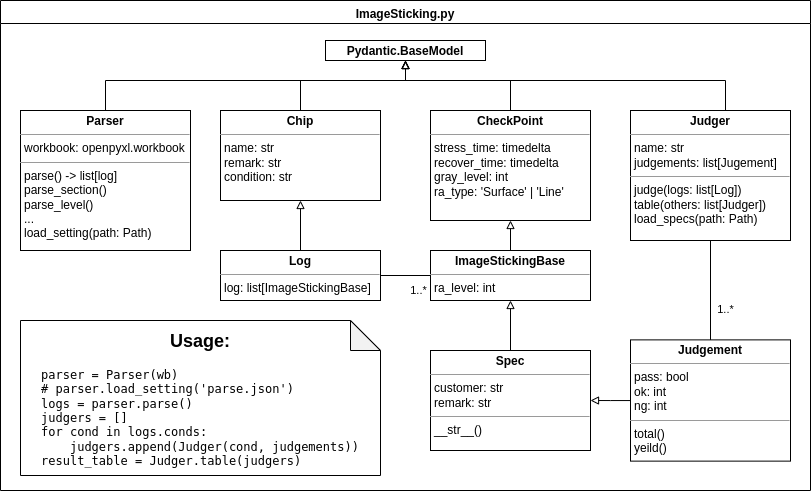

The diagram above was exported from draw.io. Its source (the exported page's mxGraphModel, read from the mxfile embedded in the PNG):
<mxGraphModel dx="1774" dy="590" grid="1" gridSize="10" guides="1" tooltips="1" connect="1" arrows="1" fold="1" page="1" pageScale="1" pageWidth="827" pageHeight="1169" math="0" shadow="0">
  <root>
    <mxCell id="WIyWlLk6GJQsqaUBKTNV-0" />
    <mxCell id="WIyWlLk6GJQsqaUBKTNV-1" parent="WIyWlLk6GJQsqaUBKTNV-0" />
    <mxCell id="e5uiYPexGjYKwQKWK-Sv-20" value="ImageSticking.py" style="swimlane;labelBackgroundColor=none;fontColor=default;verticalAlign=top;" parent="WIyWlLk6GJQsqaUBKTNV-1" vertex="1">
      <mxGeometry x="-170" y="90" width="810" height="490" as="geometry">
        <mxRectangle x="-100" y="10" width="100" height="30" as="alternateBounds" />
      </mxGeometry>
    </mxCell>
    <mxCell id="Mjbbag7THG1sdZ2Zl6MH-27" value="&lt;p style=&quot;margin:0px;margin-top:4px;text-align:center;&quot;&gt;&lt;b&gt;Pydantic.BaseModel&lt;/b&gt;&lt;/p&gt;" style="verticalAlign=top;align=left;overflow=fill;fontSize=12;fontFamily=Helvetica;html=1;" vertex="1" parent="e5uiYPexGjYKwQKWK-Sv-20">
      <mxGeometry x="325" y="40" width="160" height="20" as="geometry" />
    </mxCell>
    <mxCell id="Mjbbag7THG1sdZ2Zl6MH-31" style="edgeStyle=orthogonalEdgeStyle;rounded=0;orthogonalLoop=1;jettySize=auto;html=1;endArrow=block;endFill=0;" edge="1" parent="WIyWlLk6GJQsqaUBKTNV-1" source="Mjbbag7THG1sdZ2Zl6MH-12" target="Mjbbag7THG1sdZ2Zl6MH-27">
      <mxGeometry relative="1" as="geometry">
        <Array as="points">
          <mxPoint x="-65" y="170" />
          <mxPoint x="235" y="170" />
        </Array>
      </mxGeometry>
    </mxCell>
    <mxCell id="Mjbbag7THG1sdZ2Zl6MH-12" value="&lt;p style=&quot;margin:0px;margin-top:4px;text-align:center;&quot;&gt;&lt;b&gt;Parser&lt;/b&gt;&lt;/p&gt;&lt;hr size=&quot;1&quot;&gt;&lt;p style=&quot;margin:0px;margin-left:4px;&quot;&gt;workbook: openpyxl.workbook&lt;/p&gt;&lt;hr size=&quot;1&quot;&gt;&lt;p style=&quot;margin:0px;margin-left:4px;&quot;&gt;parse() -&amp;gt; list[log]&lt;/p&gt;&lt;p style=&quot;margin:0px;margin-left:4px;&quot;&gt;parse_section()&lt;/p&gt;&lt;p style=&quot;margin:0px;margin-left:4px;&quot;&gt;parse_level()&lt;/p&gt;&lt;p style=&quot;margin:0px;margin-left:4px;&quot;&gt;...&lt;/p&gt;&lt;p style=&quot;margin:0px;margin-left:4px;&quot;&gt;load_setting(path: Path)&lt;/p&gt;" style="verticalAlign=top;align=left;overflow=fill;fontSize=12;fontFamily=Helvetica;html=1;labelBackgroundColor=none;fontColor=default;" vertex="1" parent="WIyWlLk6GJQsqaUBKTNV-1">
      <mxGeometry x="-150" y="200" width="170" height="140" as="geometry" />
    </mxCell>
    <mxCell id="Mjbbag7THG1sdZ2Zl6MH-13" value="&lt;p style=&quot;margin:0px;margin-top:4px;text-align:center;&quot;&gt;&lt;b&gt;ImageStickingBase&lt;/b&gt;&lt;/p&gt;&lt;hr size=&quot;1&quot;&gt;&lt;p style=&quot;margin:0px;margin-left:4px;&quot;&gt;&lt;/p&gt;&lt;p style=&quot;margin:0px;margin-left:4px;&quot;&gt;ra_level: int&lt;/p&gt;" style="verticalAlign=top;align=left;overflow=fill;fontSize=12;fontFamily=Helvetica;html=1;" vertex="1" parent="WIyWlLk6GJQsqaUBKTNV-1">
      <mxGeometry x="260" y="340" width="160" height="50" as="geometry" />
    </mxCell>
    <mxCell id="Mjbbag7THG1sdZ2Zl6MH-14" value="&lt;p style=&quot;margin:0px;margin-top:4px;text-align:center;&quot;&gt;&lt;b&gt;CheckPoint&lt;/b&gt;&lt;/p&gt;&lt;hr size=&quot;1&quot;&gt;&lt;p style=&quot;margin:0px;margin-left:4px;&quot;&gt;stress_time: timedelta&lt;/p&gt;&lt;p style=&quot;margin:0px;margin-left:4px;&quot;&gt;recover_time: timedelta&lt;/p&gt;&lt;p style=&quot;margin:0px;margin-left:4px;&quot;&gt;gray_level: int&lt;/p&gt;&lt;p style=&quot;margin:0px;margin-left:4px;&quot;&gt;ra_type: 'Surface' | 'Line'&lt;/p&gt;" style="verticalAlign=top;align=left;overflow=fill;fontSize=12;fontFamily=Helvetica;html=1;" vertex="1" parent="WIyWlLk6GJQsqaUBKTNV-1">
      <mxGeometry x="260" y="200" width="160" height="110" as="geometry" />
    </mxCell>
    <mxCell id="Mjbbag7THG1sdZ2Zl6MH-15" value="" style="edgeStyle=orthogonalEdgeStyle;rounded=0;orthogonalLoop=1;jettySize=auto;html=1;endArrow=block;endFill=0;" edge="1" parent="WIyWlLk6GJQsqaUBKTNV-1" source="Mjbbag7THG1sdZ2Zl6MH-13" target="Mjbbag7THG1sdZ2Zl6MH-14">
      <mxGeometry relative="1" as="geometry" />
    </mxCell>
    <mxCell id="Mjbbag7THG1sdZ2Zl6MH-16" style="edgeStyle=orthogonalEdgeStyle;rounded=0;orthogonalLoop=1;jettySize=auto;html=1;endArrow=block;endFill=0;" edge="1" parent="WIyWlLk6GJQsqaUBKTNV-1" source="Mjbbag7THG1sdZ2Zl6MH-17" target="Mjbbag7THG1sdZ2Zl6MH-26">
      <mxGeometry relative="1" as="geometry" />
    </mxCell>
    <mxCell id="Mjbbag7THG1sdZ2Zl6MH-17" value="&lt;p style=&quot;margin:0px;margin-top:4px;text-align:center;&quot;&gt;&lt;b&gt;Log&lt;/b&gt;&lt;/p&gt;&lt;hr size=&quot;1&quot;&gt;&lt;p style=&quot;margin:0px;margin-left:4px;&quot;&gt;&lt;span style=&quot;background-color: initial;&quot;&gt;log: list[ImageStickingBase]&lt;/span&gt;&lt;/p&gt;&lt;p style=&quot;margin:0px;margin-left:4px;&quot;&gt;&lt;span style=&quot;background-color: initial;&quot;&gt;&lt;br&gt;&lt;/span&gt;&lt;/p&gt;" style="verticalAlign=top;align=left;overflow=fill;fontSize=12;fontFamily=Helvetica;html=1;" vertex="1" parent="WIyWlLk6GJQsqaUBKTNV-1">
      <mxGeometry x="50" y="340" width="160" height="50" as="geometry" />
    </mxCell>
    <mxCell id="Mjbbag7THG1sdZ2Zl6MH-18" style="edgeStyle=orthogonalEdgeStyle;rounded=0;orthogonalLoop=1;jettySize=auto;html=1;endArrow=block;endFill=0;" edge="1" parent="WIyWlLk6GJQsqaUBKTNV-1" source="Mjbbag7THG1sdZ2Zl6MH-19" target="Mjbbag7THG1sdZ2Zl6MH-13">
      <mxGeometry relative="1" as="geometry" />
    </mxCell>
    <mxCell id="Mjbbag7THG1sdZ2Zl6MH-19" value="&lt;p style=&quot;margin:0px;margin-top:4px;text-align:center;&quot;&gt;&lt;b&gt;Spec&lt;/b&gt;&lt;/p&gt;&lt;hr size=&quot;1&quot;&gt;&lt;p style=&quot;margin:0px;margin-left:4px;&quot;&gt;customer: str&lt;/p&gt;&lt;p style=&quot;margin:0px;margin-left:4px;&quot;&gt;remark: str&lt;/p&gt;&lt;hr size=&quot;1&quot;&gt;&lt;p style=&quot;margin:0px;margin-left:4px;&quot;&gt;__str__()&lt;/p&gt;" style="verticalAlign=top;align=left;overflow=fill;fontSize=12;fontFamily=Helvetica;html=1;labelBackgroundColor=none;fontColor=default;" vertex="1" parent="WIyWlLk6GJQsqaUBKTNV-1">
      <mxGeometry x="260" y="440" width="160" height="100" as="geometry" />
    </mxCell>
    <mxCell id="Mjbbag7THG1sdZ2Zl6MH-20" style="edgeStyle=orthogonalEdgeStyle;rounded=0;orthogonalLoop=1;jettySize=auto;html=1;fontColor=default;endArrow=block;endFill=0;strokeColor=default;" edge="1" parent="WIyWlLk6GJQsqaUBKTNV-1" source="Mjbbag7THG1sdZ2Zl6MH-22" target="Mjbbag7THG1sdZ2Zl6MH-19">
      <mxGeometry relative="1" as="geometry" />
    </mxCell>
    <mxCell id="Mjbbag7THG1sdZ2Zl6MH-21" value="&lt;p style=&quot;margin:0px;margin-top:4px;text-align:center;&quot;&gt;&lt;b&gt;Judger&lt;/b&gt;&lt;/p&gt;&lt;hr size=&quot;1&quot;&gt;&lt;p style=&quot;margin:0px;margin-left:4px;&quot;&gt;name: str&lt;/p&gt;&lt;p style=&quot;margin:0px;margin-left:4px;&quot;&gt;judgements: list[Jugement]&lt;/p&gt;&lt;hr size=&quot;1&quot;&gt;&lt;p style=&quot;margin:0px;margin-left:4px;&quot;&gt;judge(logs: list[Log])&lt;/p&gt;&lt;p style=&quot;margin:0px;margin-left:4px;&quot;&gt;table(others: list[Judger])&lt;/p&gt;&lt;p style=&quot;margin:0px;margin-left:4px;&quot;&gt;load_specs(path: Path)&lt;/p&gt;" style="verticalAlign=top;align=left;overflow=fill;fontSize=12;fontFamily=Helvetica;html=1;labelBackgroundColor=none;fontColor=default;" vertex="1" parent="WIyWlLk6GJQsqaUBKTNV-1">
      <mxGeometry x="460" y="200" width="160" height="130" as="geometry" />
    </mxCell>
    <mxCell id="Mjbbag7THG1sdZ2Zl6MH-22" value="&lt;p style=&quot;margin:0px;margin-top:4px;text-align:center;&quot;&gt;&lt;b&gt;Judgement&lt;/b&gt;&lt;/p&gt;&lt;hr size=&quot;1&quot;&gt;&lt;p style=&quot;margin:0px;margin-left:4px;&quot;&gt;&lt;span style=&quot;background-color: initial;&quot;&gt;pass: bool&lt;/span&gt;&lt;/p&gt;&lt;p style=&quot;margin:0px;margin-left:4px;&quot;&gt;&lt;span style=&quot;background-color: initial;&quot;&gt;ok: int&lt;/span&gt;&lt;/p&gt;&lt;p style=&quot;margin:0px;margin-left:4px;&quot;&gt;&lt;span style=&quot;background-color: initial;&quot;&gt;ng: int&lt;/span&gt;&lt;/p&gt;&lt;hr size=&quot;1&quot;&gt;&lt;p style=&quot;margin: 0px 0px 0px 4px;&quot;&gt;total()&lt;/p&gt;&lt;p style=&quot;margin: 0px 0px 0px 4px;&quot;&gt;yeild()&lt;/p&gt;&lt;div&gt;&lt;span style=&quot;background-color: initial;&quot;&gt;&lt;br&gt;&lt;/span&gt;&lt;/div&gt;" style="verticalAlign=top;align=left;overflow=fill;fontSize=12;fontFamily=Helvetica;html=1;labelBackgroundColor=none;fontColor=default;" vertex="1" parent="WIyWlLk6GJQsqaUBKTNV-1">
      <mxGeometry x="460" y="429.38" width="160" height="121.25" as="geometry" />
    </mxCell>
    <mxCell id="Mjbbag7THG1sdZ2Zl6MH-23" value="1..*" style="edgeStyle=orthogonalEdgeStyle;rounded=0;orthogonalLoop=1;jettySize=auto;html=1;fontColor=default;endArrow=none;endFill=0;strokeColor=default;exitX=0.5;exitY=0;exitDx=0;exitDy=0;" edge="1" parent="WIyWlLk6GJQsqaUBKTNV-1" source="Mjbbag7THG1sdZ2Zl6MH-22" target="Mjbbag7THG1sdZ2Zl6MH-21">
      <mxGeometry x="-0.3913" y="-15" relative="1" as="geometry">
        <mxPoint x="780" y="310.0000000000002" as="sourcePoint" />
        <mxPoint x="670" y="230.00000000000023" as="targetPoint" />
        <Array as="points">
          <mxPoint x="545" y="330" />
          <mxPoint x="545" y="330" />
        </Array>
        <mxPoint as="offset" />
      </mxGeometry>
    </mxCell>
    <mxCell id="Mjbbag7THG1sdZ2Zl6MH-24" value="1..*" style="edgeStyle=orthogonalEdgeStyle;rounded=0;orthogonalLoop=1;jettySize=auto;html=1;fontColor=default;endArrow=none;endFill=0;strokeColor=default;" edge="1" parent="WIyWlLk6GJQsqaUBKTNV-1" source="Mjbbag7THG1sdZ2Zl6MH-13" target="Mjbbag7THG1sdZ2Zl6MH-17">
      <mxGeometry x="-0.5" y="15" relative="1" as="geometry">
        <mxPoint x="310" y="280" as="sourcePoint" />
        <mxPoint x="105" y="260" as="targetPoint" />
        <Array as="points">
          <mxPoint x="130" y="370" />
        </Array>
        <mxPoint as="offset" />
      </mxGeometry>
    </mxCell>
    <mxCell id="Mjbbag7THG1sdZ2Zl6MH-25" value="&lt;h2&gt;Usage:&lt;/h2&gt;&lt;pre style=&quot;text-align: left;&quot;&gt;parser = Parser(wb)&lt;br&gt;# parser.load_setting('parse.json')&lt;br&gt;logs = parser.parse()&lt;br&gt;judgers = []&lt;br&gt;for cond in logs.conds:&lt;br&gt;&amp;nbsp; &amp;nbsp; judgers.append(Judger(cond, judgements))&lt;br&gt;result_table = Judger.table(judgers)&lt;/pre&gt;" style="shape=note;whiteSpace=wrap;html=1;backgroundOutline=1;darkOpacity=0.05;" vertex="1" parent="WIyWlLk6GJQsqaUBKTNV-1">
      <mxGeometry x="-150" y="410" width="360" height="155" as="geometry" />
    </mxCell>
    <mxCell id="Mjbbag7THG1sdZ2Zl6MH-26" value="&lt;p style=&quot;margin:0px;margin-top:4px;text-align:center;&quot;&gt;&lt;b&gt;Chip&lt;/b&gt;&lt;/p&gt;&lt;hr size=&quot;1&quot;&gt;&lt;p style=&quot;margin:0px;margin-left:4px;&quot;&gt;name: str&lt;/p&gt;&lt;p style=&quot;margin:0px;margin-left:4px;&quot;&gt;remark: str&lt;/p&gt;&lt;p style=&quot;margin:0px;margin-left:4px;&quot;&gt;condition: str&lt;/p&gt;" style="verticalAlign=top;align=left;overflow=fill;fontSize=12;fontFamily=Helvetica;html=1;" vertex="1" parent="WIyWlLk6GJQsqaUBKTNV-1">
      <mxGeometry x="50" y="200" width="160" height="90" as="geometry" />
    </mxCell>
    <mxCell id="Mjbbag7THG1sdZ2Zl6MH-28" value="" style="edgeStyle=orthogonalEdgeStyle;rounded=0;orthogonalLoop=1;jettySize=auto;html=1;endArrow=block;endFill=0;" edge="1" parent="WIyWlLk6GJQsqaUBKTNV-1" source="Mjbbag7THG1sdZ2Zl6MH-14" target="Mjbbag7THG1sdZ2Zl6MH-27">
      <mxGeometry relative="1" as="geometry">
        <Array as="points">
          <mxPoint x="340" y="170" />
          <mxPoint x="235" y="170" />
        </Array>
      </mxGeometry>
    </mxCell>
    <mxCell id="Mjbbag7THG1sdZ2Zl6MH-29" style="edgeStyle=orthogonalEdgeStyle;rounded=0;orthogonalLoop=1;jettySize=auto;html=1;fontColor=default;endArrow=block;endFill=0;strokeColor=default;" edge="1" parent="WIyWlLk6GJQsqaUBKTNV-1" source="Mjbbag7THG1sdZ2Zl6MH-21" target="Mjbbag7THG1sdZ2Zl6MH-27">
      <mxGeometry relative="1" as="geometry">
        <Array as="points">
          <mxPoint x="555" y="170" />
          <mxPoint x="235" y="170" />
        </Array>
      </mxGeometry>
    </mxCell>
    <mxCell id="Mjbbag7THG1sdZ2Zl6MH-30" style="edgeStyle=orthogonalEdgeStyle;rounded=0;orthogonalLoop=1;jettySize=auto;html=1;endArrow=block;endFill=0;" edge="1" parent="WIyWlLk6GJQsqaUBKTNV-1" source="Mjbbag7THG1sdZ2Zl6MH-26" target="Mjbbag7THG1sdZ2Zl6MH-27">
      <mxGeometry relative="1" as="geometry">
        <Array as="points">
          <mxPoint x="130" y="170" />
          <mxPoint x="235" y="170" />
        </Array>
      </mxGeometry>
    </mxCell>
  </root>
</mxGraphModel>